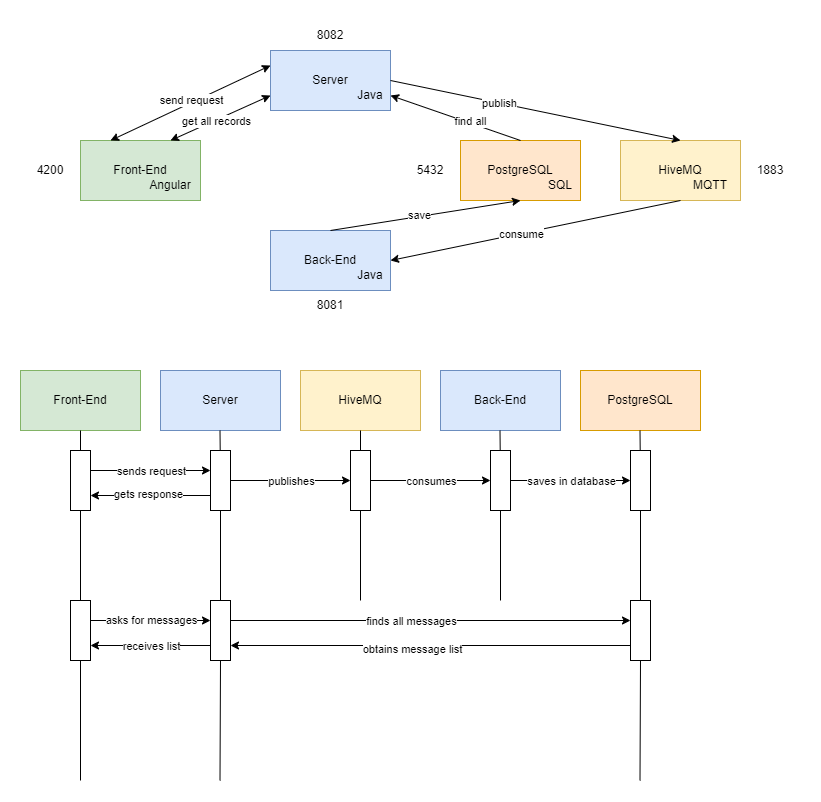

The diagram above was exported from draw.io. Its source (the exported page's mxGraphModel, read from the mxfile embedded in the PNG):
<mxGraphModel dx="1050" dy="530" grid="1" gridSize="10" guides="1" tooltips="1" connect="1" arrows="1" fold="1" page="1" pageScale="1" pageWidth="850" pageHeight="1100" math="0" shadow="0">
  <root>
    <mxCell id="0" />
    <mxCell id="1" parent="0" />
    <mxCell id="SExq5h3y6duk-R8O0aLt-13" value="" style="rounded=0;whiteSpace=wrap;html=1;fillColor=#fff2cc;strokeColor=#d6b656;" parent="1" vertex="1">
      <mxGeometry x="640" y="210" width="120" height="60" as="geometry" />
    </mxCell>
    <mxCell id="SExq5h3y6duk-R8O0aLt-1" value="" style="rounded=0;whiteSpace=wrap;html=1;fillColor=#d5e8d4;strokeColor=#82b366;" parent="1" vertex="1">
      <mxGeometry x="100" y="210" width="120" height="60" as="geometry" />
    </mxCell>
    <mxCell id="SExq5h3y6duk-R8O0aLt-2" value="" style="rounded=0;whiteSpace=wrap;html=1;fillColor=#dae8fc;strokeColor=#6c8ebf;" parent="1" vertex="1">
      <mxGeometry x="290" y="120" width="120" height="60" as="geometry" />
    </mxCell>
    <mxCell id="SExq5h3y6duk-R8O0aLt-3" value="" style="rounded=0;whiteSpace=wrap;html=1;fillColor=#dae8fc;strokeColor=#6c8ebf;" parent="1" vertex="1">
      <mxGeometry x="290" y="300" width="120" height="60" as="geometry" />
    </mxCell>
    <mxCell id="SExq5h3y6duk-R8O0aLt-4" value="Front-End" style="text;html=1;strokeColor=none;fillColor=none;align=center;verticalAlign=middle;whiteSpace=wrap;rounded=0;" parent="1" vertex="1">
      <mxGeometry x="130" y="225" width="60" height="30" as="geometry" />
    </mxCell>
    <mxCell id="SExq5h3y6duk-R8O0aLt-5" value="Server" style="text;html=1;strokeColor=none;fillColor=none;align=center;verticalAlign=middle;whiteSpace=wrap;rounded=0;" parent="1" vertex="1">
      <mxGeometry x="320" y="135" width="60" height="30" as="geometry" />
    </mxCell>
    <mxCell id="SExq5h3y6duk-R8O0aLt-6" value="Back-End" style="text;html=1;strokeColor=none;fillColor=none;align=center;verticalAlign=middle;whiteSpace=wrap;rounded=0;" parent="1" vertex="1">
      <mxGeometry x="320" y="315" width="60" height="30" as="geometry" />
    </mxCell>
    <mxCell id="SExq5h3y6duk-R8O0aLt-7" value="" style="rounded=0;whiteSpace=wrap;html=1;fillColor=#ffe6cc;strokeColor=#d79b00;" parent="1" vertex="1">
      <mxGeometry x="480" y="210" width="120" height="60" as="geometry" />
    </mxCell>
    <mxCell id="SExq5h3y6duk-R8O0aLt-8" value="HiveMQ" style="text;html=1;strokeColor=none;fillColor=none;align=center;verticalAlign=middle;whiteSpace=wrap;rounded=0;" parent="1" vertex="1">
      <mxGeometry x="670" y="225" width="60" height="30" as="geometry" />
    </mxCell>
    <mxCell id="SExq5h3y6duk-R8O0aLt-9" value="" style="endArrow=classic;html=1;rounded=0;exitX=0.25;exitY=0;exitDx=0;exitDy=0;entryX=0;entryY=0.25;entryDx=0;entryDy=0;startArrow=classic;startFill=1;" parent="1" source="SExq5h3y6duk-R8O0aLt-1" target="SExq5h3y6duk-R8O0aLt-2" edge="1">
      <mxGeometry width="50" height="50" relative="1" as="geometry">
        <mxPoint x="400" y="330" as="sourcePoint" />
        <mxPoint x="450" y="280" as="targetPoint" />
      </mxGeometry>
    </mxCell>
    <mxCell id="SExq5h3y6duk-R8O0aLt-21" value="send request" style="edgeLabel;html=1;align=center;verticalAlign=middle;resizable=0;points=[];" parent="SExq5h3y6duk-R8O0aLt-9" vertex="1" connectable="0">
      <mxGeometry x="-0.0617" y="-2" relative="1" as="geometry">
        <mxPoint x="4" y="-7" as="offset" />
      </mxGeometry>
    </mxCell>
    <mxCell id="SExq5h3y6duk-R8O0aLt-10" value="" style="endArrow=classic;html=1;rounded=0;exitX=0.75;exitY=0;exitDx=0;exitDy=0;entryX=0;entryY=0.75;entryDx=0;entryDy=0;startArrow=classic;startFill=1;" parent="1" source="SExq5h3y6duk-R8O0aLt-1" target="SExq5h3y6duk-R8O0aLt-2" edge="1">
      <mxGeometry width="50" height="50" relative="1" as="geometry">
        <mxPoint x="400" y="330" as="sourcePoint" />
        <mxPoint x="450" y="280" as="targetPoint" />
      </mxGeometry>
    </mxCell>
    <mxCell id="SExq5h3y6duk-R8O0aLt-23" value="get all records" style="edgeLabel;html=1;align=center;verticalAlign=middle;resizable=0;points=[];" parent="SExq5h3y6duk-R8O0aLt-10" vertex="1" connectable="0">
      <mxGeometry x="-0.1054" y="-1" relative="1" as="geometry">
        <mxPoint as="offset" />
      </mxGeometry>
    </mxCell>
    <mxCell id="SExq5h3y6duk-R8O0aLt-11" value="" style="endArrow=classic;html=1;rounded=0;exitX=1;exitY=0.5;exitDx=0;exitDy=0;entryX=0.5;entryY=0;entryDx=0;entryDy=0;" parent="1" source="SExq5h3y6duk-R8O0aLt-2" target="SExq5h3y6duk-R8O0aLt-13" edge="1">
      <mxGeometry width="50" height="50" relative="1" as="geometry">
        <mxPoint x="400" y="330" as="sourcePoint" />
        <mxPoint x="690" y="210" as="targetPoint" />
      </mxGeometry>
    </mxCell>
    <mxCell id="SExq5h3y6duk-R8O0aLt-24" value="publish" style="edgeLabel;html=1;align=center;verticalAlign=middle;resizable=0;points=[];" parent="SExq5h3y6duk-R8O0aLt-11" vertex="1" connectable="0">
      <mxGeometry x="-0.2495" relative="1" as="geometry">
        <mxPoint as="offset" />
      </mxGeometry>
    </mxCell>
    <mxCell id="SExq5h3y6duk-R8O0aLt-12" value="" style="endArrow=classic;html=1;rounded=0;exitX=0.5;exitY=1;exitDx=0;exitDy=0;entryX=1;entryY=0.5;entryDx=0;entryDy=0;" parent="1" source="SExq5h3y6duk-R8O0aLt-13" target="SExq5h3y6duk-R8O0aLt-3" edge="1">
      <mxGeometry width="50" height="50" relative="1" as="geometry">
        <mxPoint x="400" y="330" as="sourcePoint" />
        <mxPoint x="540" y="390" as="targetPoint" />
      </mxGeometry>
    </mxCell>
    <mxCell id="SExq5h3y6duk-R8O0aLt-25" value="consume" style="edgeLabel;html=1;align=center;verticalAlign=middle;resizable=0;points=[];" parent="SExq5h3y6duk-R8O0aLt-12" vertex="1" connectable="0">
      <mxGeometry x="0.1041" y="-1" relative="1" as="geometry">
        <mxPoint y="1" as="offset" />
      </mxGeometry>
    </mxCell>
    <mxCell id="SExq5h3y6duk-R8O0aLt-14" value="PostgreSQL" style="text;html=1;strokeColor=none;fillColor=none;align=center;verticalAlign=middle;whiteSpace=wrap;rounded=0;" parent="1" vertex="1">
      <mxGeometry x="510" y="225" width="60" height="30" as="geometry" />
    </mxCell>
    <mxCell id="SExq5h3y6duk-R8O0aLt-15" value="" style="endArrow=classic;html=1;rounded=0;exitX=0.5;exitY=0;exitDx=0;exitDy=0;entryX=0.5;entryY=1;entryDx=0;entryDy=0;" parent="1" source="SExq5h3y6duk-R8O0aLt-3" target="SExq5h3y6duk-R8O0aLt-7" edge="1">
      <mxGeometry width="50" height="50" relative="1" as="geometry">
        <mxPoint x="400" y="330" as="sourcePoint" />
        <mxPoint x="450" y="280" as="targetPoint" />
      </mxGeometry>
    </mxCell>
    <mxCell id="SExq5h3y6duk-R8O0aLt-18" value="save" style="edgeLabel;html=1;align=center;verticalAlign=middle;resizable=0;points=[];" parent="SExq5h3y6duk-R8O0aLt-15" vertex="1" connectable="0">
      <mxGeometry x="-0.063" y="1" relative="1" as="geometry">
        <mxPoint as="offset" />
      </mxGeometry>
    </mxCell>
    <mxCell id="SExq5h3y6duk-R8O0aLt-16" value="" style="endArrow=classic;html=1;rounded=0;exitX=0.5;exitY=0;exitDx=0;exitDy=0;entryX=1;entryY=0.75;entryDx=0;entryDy=0;" parent="1" source="SExq5h3y6duk-R8O0aLt-7" target="SExq5h3y6duk-R8O0aLt-2" edge="1">
      <mxGeometry width="50" height="50" relative="1" as="geometry">
        <mxPoint x="400" y="330" as="sourcePoint" />
        <mxPoint x="450" y="280" as="targetPoint" />
      </mxGeometry>
    </mxCell>
    <mxCell id="SExq5h3y6duk-R8O0aLt-17" value="find all" style="edgeLabel;html=1;align=center;verticalAlign=middle;resizable=0;points=[];" parent="SExq5h3y6duk-R8O0aLt-16" vertex="1" connectable="0">
      <mxGeometry x="-0.2181" y="-2" relative="1" as="geometry">
        <mxPoint as="offset" />
      </mxGeometry>
    </mxCell>
    <mxCell id="SExq5h3y6duk-R8O0aLt-26" value="Java" style="text;html=1;strokeColor=none;fillColor=none;align=center;verticalAlign=middle;whiteSpace=wrap;rounded=0;" parent="1" vertex="1">
      <mxGeometry x="360" y="150" width="60" height="30" as="geometry" />
    </mxCell>
    <mxCell id="SExq5h3y6duk-R8O0aLt-27" value="Java" style="text;html=1;strokeColor=none;fillColor=none;align=center;verticalAlign=middle;whiteSpace=wrap;rounded=0;" parent="1" vertex="1">
      <mxGeometry x="360" y="330" width="60" height="30" as="geometry" />
    </mxCell>
    <mxCell id="SExq5h3y6duk-R8O0aLt-28" value="Angular" style="text;html=1;strokeColor=none;fillColor=none;align=center;verticalAlign=middle;whiteSpace=wrap;rounded=0;" parent="1" vertex="1">
      <mxGeometry x="160" y="240" width="60" height="30" as="geometry" />
    </mxCell>
    <mxCell id="SExq5h3y6duk-R8O0aLt-29" value="MQTT" style="text;html=1;strokeColor=none;fillColor=none;align=center;verticalAlign=middle;whiteSpace=wrap;rounded=0;" parent="1" vertex="1">
      <mxGeometry x="700" y="240" width="60" height="30" as="geometry" />
    </mxCell>
    <mxCell id="SExq5h3y6duk-R8O0aLt-30" value="SQL" style="text;html=1;strokeColor=none;fillColor=none;align=center;verticalAlign=middle;whiteSpace=wrap;rounded=0;" parent="1" vertex="1">
      <mxGeometry x="550" y="240" width="60" height="30" as="geometry" />
    </mxCell>
    <mxCell id="SExq5h3y6duk-R8O0aLt-31" value="4200" style="text;html=1;strokeColor=none;fillColor=none;align=center;verticalAlign=middle;whiteSpace=wrap;rounded=0;" parent="1" vertex="1">
      <mxGeometry x="40" y="225" width="60" height="30" as="geometry" />
    </mxCell>
    <mxCell id="SExq5h3y6duk-R8O0aLt-32" value="8082" style="text;html=1;strokeColor=none;fillColor=none;align=center;verticalAlign=middle;whiteSpace=wrap;rounded=0;" parent="1" vertex="1">
      <mxGeometry x="320" y="90" width="60" height="30" as="geometry" />
    </mxCell>
    <mxCell id="SExq5h3y6duk-R8O0aLt-33" value="8081" style="text;html=1;strokeColor=none;fillColor=none;align=center;verticalAlign=middle;whiteSpace=wrap;rounded=0;" parent="1" vertex="1">
      <mxGeometry x="320" y="360" width="60" height="30" as="geometry" />
    </mxCell>
    <mxCell id="SExq5h3y6duk-R8O0aLt-34" value="5432" style="text;html=1;strokeColor=none;fillColor=none;align=center;verticalAlign=middle;whiteSpace=wrap;rounded=0;" parent="1" vertex="1">
      <mxGeometry x="420" y="225" width="60" height="30" as="geometry" />
    </mxCell>
    <mxCell id="SExq5h3y6duk-R8O0aLt-35" value="1883" style="text;html=1;strokeColor=none;fillColor=none;align=center;verticalAlign=middle;whiteSpace=wrap;rounded=0;" parent="1" vertex="1">
      <mxGeometry x="760" y="225" width="60" height="30" as="geometry" />
    </mxCell>
    <mxCell id="SExq5h3y6duk-R8O0aLt-36" value="" style="rounded=0;whiteSpace=wrap;html=1;fillColor=#d5e8d4;strokeColor=#82b366;" parent="1" vertex="1">
      <mxGeometry x="40" y="440" width="120" height="60" as="geometry" />
    </mxCell>
    <mxCell id="SExq5h3y6duk-R8O0aLt-37" value="Front-End" style="text;html=1;strokeColor=none;fillColor=none;align=center;verticalAlign=middle;whiteSpace=wrap;rounded=0;" parent="1" vertex="1">
      <mxGeometry x="70" y="455" width="60" height="30" as="geometry" />
    </mxCell>
    <mxCell id="SExq5h3y6duk-R8O0aLt-38" value="" style="rounded=0;whiteSpace=wrap;html=1;fillColor=#dae8fc;strokeColor=#6c8ebf;" parent="1" vertex="1">
      <mxGeometry x="180" y="440" width="120" height="60" as="geometry" />
    </mxCell>
    <mxCell id="SExq5h3y6duk-R8O0aLt-39" value="Server" style="text;html=1;strokeColor=none;fillColor=none;align=center;verticalAlign=middle;whiteSpace=wrap;rounded=0;" parent="1" vertex="1">
      <mxGeometry x="210" y="455" width="60" height="30" as="geometry" />
    </mxCell>
    <mxCell id="SExq5h3y6duk-R8O0aLt-40" value="" style="rounded=0;whiteSpace=wrap;html=1;fillColor=#fff2cc;strokeColor=#d6b656;" parent="1" vertex="1">
      <mxGeometry x="320" y="440" width="120" height="60" as="geometry" />
    </mxCell>
    <mxCell id="SExq5h3y6duk-R8O0aLt-41" value="HiveMQ" style="text;html=1;strokeColor=none;fillColor=none;align=center;verticalAlign=middle;whiteSpace=wrap;rounded=0;" parent="1" vertex="1">
      <mxGeometry x="350" y="455" width="60" height="30" as="geometry" />
    </mxCell>
    <mxCell id="SExq5h3y6duk-R8O0aLt-42" value="" style="rounded=0;whiteSpace=wrap;html=1;fillColor=#dae8fc;strokeColor=#6c8ebf;" parent="1" vertex="1">
      <mxGeometry x="460" y="440" width="120" height="60" as="geometry" />
    </mxCell>
    <mxCell id="SExq5h3y6duk-R8O0aLt-43" value="Back-End" style="text;html=1;strokeColor=none;fillColor=none;align=center;verticalAlign=middle;whiteSpace=wrap;rounded=0;" parent="1" vertex="1">
      <mxGeometry x="490" y="455" width="60" height="30" as="geometry" />
    </mxCell>
    <mxCell id="SExq5h3y6duk-R8O0aLt-44" value="" style="rounded=0;whiteSpace=wrap;html=1;fillColor=#ffe6cc;strokeColor=#d79b00;" parent="1" vertex="1">
      <mxGeometry x="600" y="440" width="120" height="60" as="geometry" />
    </mxCell>
    <mxCell id="SExq5h3y6duk-R8O0aLt-45" value="PostgreSQL" style="text;html=1;strokeColor=none;fillColor=none;align=center;verticalAlign=middle;whiteSpace=wrap;rounded=0;" parent="1" vertex="1">
      <mxGeometry x="630" y="455" width="60" height="30" as="geometry" />
    </mxCell>
    <mxCell id="SExq5h3y6duk-R8O0aLt-46" value="" style="endArrow=none;html=1;rounded=0;entryX=0.5;entryY=1;entryDx=0;entryDy=0;" parent="1" source="SExq5h3y6duk-R8O0aLt-64" target="SExq5h3y6duk-R8O0aLt-36" edge="1">
      <mxGeometry width="50" height="50" relative="1" as="geometry">
        <mxPoint x="100" y="850" as="sourcePoint" />
        <mxPoint x="450" y="650" as="targetPoint" />
      </mxGeometry>
    </mxCell>
    <mxCell id="SExq5h3y6duk-R8O0aLt-47" value="" style="endArrow=none;html=1;rounded=0;entryX=0.5;entryY=1;entryDx=0;entryDy=0;" parent="1" source="SExq5h3y6duk-R8O0aLt-52" edge="1">
      <mxGeometry width="50" height="50" relative="1" as="geometry">
        <mxPoint x="239.5" y="850" as="sourcePoint" />
        <mxPoint x="239.5" y="500" as="targetPoint" />
      </mxGeometry>
    </mxCell>
    <mxCell id="SExq5h3y6duk-R8O0aLt-48" value="" style="endArrow=none;html=1;rounded=0;entryX=0.5;entryY=1;entryDx=0;entryDy=0;" parent="1" source="SExq5h3y6duk-R8O0aLt-54" edge="1">
      <mxGeometry width="50" height="50" relative="1" as="geometry">
        <mxPoint x="380" y="850" as="sourcePoint" />
        <mxPoint x="380" y="500" as="targetPoint" />
      </mxGeometry>
    </mxCell>
    <mxCell id="SExq5h3y6duk-R8O0aLt-49" value="" style="endArrow=none;html=1;rounded=0;entryX=0.5;entryY=1;entryDx=0;entryDy=0;" parent="1" source="SExq5h3y6duk-R8O0aLt-56" edge="1">
      <mxGeometry width="50" height="50" relative="1" as="geometry">
        <mxPoint x="519.5" y="850" as="sourcePoint" />
        <mxPoint x="519.5" y="500" as="targetPoint" />
      </mxGeometry>
    </mxCell>
    <mxCell id="SExq5h3y6duk-R8O0aLt-50" value="" style="endArrow=none;html=1;rounded=0;entryX=0.5;entryY=1;entryDx=0;entryDy=0;" parent="1" source="SExq5h3y6duk-R8O0aLt-58" edge="1">
      <mxGeometry width="50" height="50" relative="1" as="geometry">
        <mxPoint x="659.5" y="850" as="sourcePoint" />
        <mxPoint x="659.5" y="500" as="targetPoint" />
      </mxGeometry>
    </mxCell>
    <mxCell id="SExq5h3y6duk-R8O0aLt-51" value="" style="rounded=0;whiteSpace=wrap;html=1;" parent="1" vertex="1">
      <mxGeometry x="90" y="520" width="20" height="60" as="geometry" />
    </mxCell>
    <mxCell id="SExq5h3y6duk-R8O0aLt-53" value="" style="endArrow=none;html=1;rounded=0;entryX=0.5;entryY=1;entryDx=0;entryDy=0;" parent="1" source="SExq5h3y6duk-R8O0aLt-66" target="SExq5h3y6duk-R8O0aLt-52" edge="1">
      <mxGeometry width="50" height="50" relative="1" as="geometry">
        <mxPoint x="239.5" y="850" as="sourcePoint" />
        <mxPoint x="239.5" y="500" as="targetPoint" />
      </mxGeometry>
    </mxCell>
    <mxCell id="SExq5h3y6duk-R8O0aLt-52" value="" style="rounded=0;whiteSpace=wrap;html=1;" parent="1" vertex="1">
      <mxGeometry x="230" y="520" width="20" height="60" as="geometry" />
    </mxCell>
    <mxCell id="SExq5h3y6duk-R8O0aLt-55" value="" style="endArrow=none;html=1;rounded=0;entryX=0.5;entryY=1;entryDx=0;entryDy=0;" parent="1" target="SExq5h3y6duk-R8O0aLt-54" edge="1">
      <mxGeometry width="50" height="50" relative="1" as="geometry">
        <mxPoint x="380" y="670" as="sourcePoint" />
        <mxPoint x="380" y="500" as="targetPoint" />
      </mxGeometry>
    </mxCell>
    <mxCell id="SExq5h3y6duk-R8O0aLt-54" value="" style="rounded=0;whiteSpace=wrap;html=1;" parent="1" vertex="1">
      <mxGeometry x="370" y="520" width="20" height="60" as="geometry" />
    </mxCell>
    <mxCell id="SExq5h3y6duk-R8O0aLt-57" value="" style="endArrow=none;html=1;rounded=0;entryX=0.5;entryY=1;entryDx=0;entryDy=0;" parent="1" target="SExq5h3y6duk-R8O0aLt-56" edge="1">
      <mxGeometry width="50" height="50" relative="1" as="geometry">
        <mxPoint x="520" y="670" as="sourcePoint" />
        <mxPoint x="519.5" y="500" as="targetPoint" />
      </mxGeometry>
    </mxCell>
    <mxCell id="SExq5h3y6duk-R8O0aLt-56" value="" style="rounded=0;whiteSpace=wrap;html=1;" parent="1" vertex="1">
      <mxGeometry x="510" y="520" width="20" height="60" as="geometry" />
    </mxCell>
    <mxCell id="SExq5h3y6duk-R8O0aLt-59" value="" style="endArrow=none;html=1;rounded=0;entryX=0.5;entryY=1;entryDx=0;entryDy=0;" parent="1" source="SExq5h3y6duk-R8O0aLt-71" target="SExq5h3y6duk-R8O0aLt-58" edge="1">
      <mxGeometry width="50" height="50" relative="1" as="geometry">
        <mxPoint x="659.5" y="850" as="sourcePoint" />
        <mxPoint x="659.5" y="500" as="targetPoint" />
      </mxGeometry>
    </mxCell>
    <mxCell id="SExq5h3y6duk-R8O0aLt-58" value="" style="rounded=0;whiteSpace=wrap;html=1;" parent="1" vertex="1">
      <mxGeometry x="650" y="520" width="20" height="60" as="geometry" />
    </mxCell>
    <mxCell id="SExq5h3y6duk-R8O0aLt-60" value="" style="endArrow=classic;html=1;rounded=0;exitX=1;exitY=0.5;exitDx=0;exitDy=0;entryX=0;entryY=0.5;entryDx=0;entryDy=0;" parent="1" edge="1">
      <mxGeometry width="50" height="50" relative="1" as="geometry">
        <mxPoint x="110" y="540" as="sourcePoint" />
        <mxPoint x="230" y="540" as="targetPoint" />
      </mxGeometry>
    </mxCell>
    <mxCell id="SExq5h3y6duk-R8O0aLt-78" value="sends request" style="edgeLabel;html=1;align=center;verticalAlign=middle;resizable=0;points=[];" parent="SExq5h3y6duk-R8O0aLt-60" vertex="1" connectable="0">
      <mxGeometry x="-0.2367" relative="1" as="geometry">
        <mxPoint x="14" as="offset" />
      </mxGeometry>
    </mxCell>
    <mxCell id="SExq5h3y6duk-R8O0aLt-61" value="" style="endArrow=classic;html=1;rounded=0;exitX=1;exitY=0.5;exitDx=0;exitDy=0;entryX=0;entryY=0.5;entryDx=0;entryDy=0;" parent="1" source="SExq5h3y6duk-R8O0aLt-52" target="SExq5h3y6duk-R8O0aLt-54" edge="1">
      <mxGeometry width="50" height="50" relative="1" as="geometry">
        <mxPoint x="330" y="670" as="sourcePoint" />
        <mxPoint x="380" y="620" as="targetPoint" />
      </mxGeometry>
    </mxCell>
    <mxCell id="SExq5h3y6duk-R8O0aLt-84" value="publishes" style="edgeLabel;html=1;align=center;verticalAlign=middle;resizable=0;points=[];" parent="SExq5h3y6duk-R8O0aLt-61" vertex="1" connectable="0">
      <mxGeometry x="-0.2867" y="-1" relative="1" as="geometry">
        <mxPoint x="17" y="-1" as="offset" />
      </mxGeometry>
    </mxCell>
    <mxCell id="SExq5h3y6duk-R8O0aLt-62" value="" style="endArrow=classic;html=1;rounded=0;exitX=1;exitY=0.5;exitDx=0;exitDy=0;entryX=0;entryY=0.5;entryDx=0;entryDy=0;" parent="1" source="SExq5h3y6duk-R8O0aLt-54" target="SExq5h3y6duk-R8O0aLt-56" edge="1">
      <mxGeometry width="50" height="50" relative="1" as="geometry">
        <mxPoint x="330" y="670" as="sourcePoint" />
        <mxPoint x="380" y="620" as="targetPoint" />
      </mxGeometry>
    </mxCell>
    <mxCell id="SExq5h3y6duk-R8O0aLt-85" value="consumes" style="edgeLabel;html=1;align=center;verticalAlign=middle;resizable=0;points=[];" parent="SExq5h3y6duk-R8O0aLt-62" vertex="1" connectable="0">
      <mxGeometry x="-0.3367" y="-3" relative="1" as="geometry">
        <mxPoint x="20" y="-3" as="offset" />
      </mxGeometry>
    </mxCell>
    <mxCell id="SExq5h3y6duk-R8O0aLt-63" value="" style="endArrow=classic;html=1;rounded=0;exitX=1;exitY=0.5;exitDx=0;exitDy=0;entryX=0;entryY=0.5;entryDx=0;entryDy=0;" parent="1" source="SExq5h3y6duk-R8O0aLt-56" target="SExq5h3y6duk-R8O0aLt-58" edge="1">
      <mxGeometry width="50" height="50" relative="1" as="geometry">
        <mxPoint x="400" y="560" as="sourcePoint" />
        <mxPoint x="590" y="570" as="targetPoint" />
      </mxGeometry>
    </mxCell>
    <mxCell id="SExq5h3y6duk-R8O0aLt-87" value="saves in database" style="edgeLabel;html=1;align=center;verticalAlign=middle;resizable=0;points=[];" parent="SExq5h3y6duk-R8O0aLt-63" vertex="1" connectable="0">
      <mxGeometry x="-0.47" y="-1" relative="1" as="geometry">
        <mxPoint x="28" y="-1" as="offset" />
      </mxGeometry>
    </mxCell>
    <mxCell id="SExq5h3y6duk-R8O0aLt-65" value="" style="endArrow=none;html=1;rounded=0;entryX=0.5;entryY=1;entryDx=0;entryDy=0;" parent="1" target="SExq5h3y6duk-R8O0aLt-64" edge="1">
      <mxGeometry width="50" height="50" relative="1" as="geometry">
        <mxPoint x="100" y="850" as="sourcePoint" />
        <mxPoint x="100" y="500" as="targetPoint" />
      </mxGeometry>
    </mxCell>
    <mxCell id="SExq5h3y6duk-R8O0aLt-64" value="" style="rounded=0;whiteSpace=wrap;html=1;" parent="1" vertex="1">
      <mxGeometry x="90" y="670" width="20" height="60" as="geometry" />
    </mxCell>
    <mxCell id="SExq5h3y6duk-R8O0aLt-67" value="" style="endArrow=none;html=1;rounded=0;entryX=0.5;entryY=1;entryDx=0;entryDy=0;" parent="1" target="SExq5h3y6duk-R8O0aLt-66" edge="1">
      <mxGeometry width="50" height="50" relative="1" as="geometry">
        <mxPoint x="239.5" y="850" as="sourcePoint" />
        <mxPoint x="240" y="580" as="targetPoint" />
      </mxGeometry>
    </mxCell>
    <mxCell id="SExq5h3y6duk-R8O0aLt-66" value="" style="rounded=0;whiteSpace=wrap;html=1;" parent="1" vertex="1">
      <mxGeometry x="230" y="670" width="20" height="60" as="geometry" />
    </mxCell>
    <mxCell id="SExq5h3y6duk-R8O0aLt-72" value="" style="endArrow=none;html=1;rounded=0;entryX=0.5;entryY=1;entryDx=0;entryDy=0;" parent="1" target="SExq5h3y6duk-R8O0aLt-71" edge="1">
      <mxGeometry width="50" height="50" relative="1" as="geometry">
        <mxPoint x="659.5" y="850" as="sourcePoint" />
        <mxPoint x="660" y="580" as="targetPoint" />
      </mxGeometry>
    </mxCell>
    <mxCell id="SExq5h3y6duk-R8O0aLt-71" value="" style="rounded=0;whiteSpace=wrap;html=1;" parent="1" vertex="1">
      <mxGeometry x="650" y="670" width="20" height="60" as="geometry" />
    </mxCell>
    <mxCell id="SExq5h3y6duk-R8O0aLt-73" value="" style="endArrow=classic;html=1;rounded=0;exitX=1;exitY=0.5;exitDx=0;exitDy=0;entryX=0;entryY=0.5;entryDx=0;entryDy=0;" parent="1" edge="1">
      <mxGeometry width="50" height="50" relative="1" as="geometry">
        <mxPoint x="110" y="690" as="sourcePoint" />
        <mxPoint x="230" y="690" as="targetPoint" />
      </mxGeometry>
    </mxCell>
    <mxCell id="SExq5h3y6duk-R8O0aLt-80" value="asks for messages" style="edgeLabel;html=1;align=center;verticalAlign=middle;resizable=0;points=[];" parent="SExq5h3y6duk-R8O0aLt-73" vertex="1" connectable="0">
      <mxGeometry x="-0.27" y="1" relative="1" as="geometry">
        <mxPoint x="16" as="offset" />
      </mxGeometry>
    </mxCell>
    <mxCell id="SExq5h3y6duk-R8O0aLt-74" value="" style="endArrow=classic;html=1;rounded=0;exitX=1;exitY=0.5;exitDx=0;exitDy=0;entryX=0;entryY=0.5;entryDx=0;entryDy=0;" parent="1" edge="1">
      <mxGeometry width="50" height="50" relative="1" as="geometry">
        <mxPoint x="250" y="690" as="sourcePoint" />
        <mxPoint x="650" y="690" as="targetPoint" />
      </mxGeometry>
    </mxCell>
    <mxCell id="SExq5h3y6duk-R8O0aLt-83" value="finds all messages" style="edgeLabel;html=1;align=center;verticalAlign=middle;resizable=0;points=[];" parent="SExq5h3y6duk-R8O0aLt-74" vertex="1" connectable="0">
      <mxGeometry x="-0.216" y="1" relative="1" as="geometry">
        <mxPoint x="23" y="1" as="offset" />
      </mxGeometry>
    </mxCell>
    <mxCell id="SExq5h3y6duk-R8O0aLt-75" value="" style="endArrow=classic;html=1;rounded=0;exitX=0;exitY=0.75;exitDx=0;exitDy=0;entryX=1;entryY=0.75;entryDx=0;entryDy=0;" parent="1" source="SExq5h3y6duk-R8O0aLt-71" target="SExq5h3y6duk-R8O0aLt-66" edge="1">
      <mxGeometry width="50" height="50" relative="1" as="geometry">
        <mxPoint x="330" y="670" as="sourcePoint" />
        <mxPoint x="380" y="620" as="targetPoint" />
      </mxGeometry>
    </mxCell>
    <mxCell id="SExq5h3y6duk-R8O0aLt-81" value="obtains message list" style="edgeLabel;html=1;align=center;verticalAlign=middle;resizable=0;points=[];" parent="SExq5h3y6duk-R8O0aLt-75" vertex="1" connectable="0">
      <mxGeometry x="0.096" y="3" relative="1" as="geometry">
        <mxPoint as="offset" />
      </mxGeometry>
    </mxCell>
    <mxCell id="SExq5h3y6duk-R8O0aLt-76" value="" style="endArrow=classic;html=1;rounded=0;exitX=0;exitY=0.75;exitDx=0;exitDy=0;entryX=1;entryY=0.75;entryDx=0;entryDy=0;" parent="1" source="SExq5h3y6duk-R8O0aLt-66" target="SExq5h3y6duk-R8O0aLt-64" edge="1">
      <mxGeometry width="50" height="50" relative="1" as="geometry">
        <mxPoint x="330" y="670" as="sourcePoint" />
        <mxPoint x="380" y="620" as="targetPoint" />
      </mxGeometry>
    </mxCell>
    <mxCell id="SExq5h3y6duk-R8O0aLt-82" value="receives list" style="edgeLabel;html=1;align=center;verticalAlign=middle;resizable=0;points=[];" parent="SExq5h3y6duk-R8O0aLt-76" vertex="1" connectable="0">
      <mxGeometry x="0.42" relative="1" as="geometry">
        <mxPoint x="25" as="offset" />
      </mxGeometry>
    </mxCell>
    <mxCell id="SExq5h3y6duk-R8O0aLt-77" value="" style="endArrow=classic;html=1;rounded=0;entryX=1;entryY=0.75;entryDx=0;entryDy=0;exitX=0;exitY=0.75;exitDx=0;exitDy=0;" parent="1" source="SExq5h3y6duk-R8O0aLt-52" target="SExq5h3y6duk-R8O0aLt-51" edge="1">
      <mxGeometry width="50" height="50" relative="1" as="geometry">
        <mxPoint x="330" y="670" as="sourcePoint" />
        <mxPoint x="380" y="620" as="targetPoint" />
      </mxGeometry>
    </mxCell>
    <mxCell id="SExq5h3y6duk-R8O0aLt-79" value="gets response" style="edgeLabel;html=1;align=center;verticalAlign=middle;resizable=0;points=[];" parent="SExq5h3y6duk-R8O0aLt-77" vertex="1" connectable="0">
      <mxGeometry x="0.0533" y="-2" relative="1" as="geometry">
        <mxPoint as="offset" />
      </mxGeometry>
    </mxCell>
  </root>
</mxGraphModel>